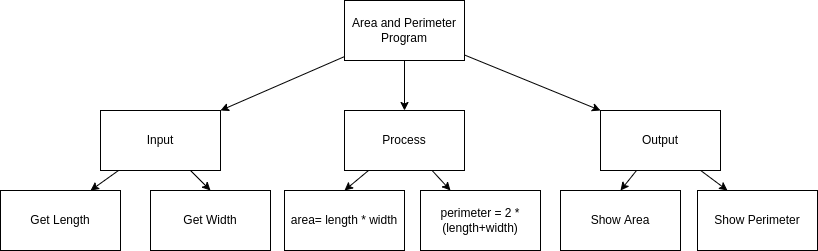

The diagram above was exported from draw.io. Its source (the exported page's mxGraphModel, read from the mxfile embedded in the PNG):
<mxGraphModel dx="690" dy="564" grid="1" gridSize="10" guides="1" tooltips="1" connect="1" arrows="1" fold="1" page="1" pageScale="1" pageWidth="827" pageHeight="1169" math="0" shadow="0">
  <root>
    <mxCell id="0" />
    <mxCell id="1" parent="0" />
    <mxCell id="12" style="edgeStyle=none;html=1;entryX=0.5;entryY=0;entryDx=0;entryDy=0;" edge="1" parent="1" source="2" target="3">
      <mxGeometry relative="1" as="geometry" />
    </mxCell>
    <mxCell id="13" style="edgeStyle=none;html=1;entryX=1;entryY=0;entryDx=0;entryDy=0;" edge="1" parent="1" source="2" target="5">
      <mxGeometry relative="1" as="geometry" />
    </mxCell>
    <mxCell id="14" style="edgeStyle=none;html=1;entryX=0;entryY=0;entryDx=0;entryDy=0;" edge="1" parent="1" source="2" target="4">
      <mxGeometry relative="1" as="geometry" />
    </mxCell>
    <mxCell id="2" value="Area and Perimeter Program" style="rounded=0;whiteSpace=wrap;html=1;" vertex="1" parent="1">
      <mxGeometry x="354" y="110" width="120" height="60" as="geometry" />
    </mxCell>
    <mxCell id="18" style="edgeStyle=none;html=1;entryX=0.5;entryY=0;entryDx=0;entryDy=0;" edge="1" parent="1" source="3" target="8">
      <mxGeometry relative="1" as="geometry" />
    </mxCell>
    <mxCell id="20" style="edgeStyle=none;html=1;entryX=0.25;entryY=0;entryDx=0;entryDy=0;" edge="1" parent="1" source="3" target="9">
      <mxGeometry relative="1" as="geometry" />
    </mxCell>
    <mxCell id="3" value="Process" style="rounded=0;whiteSpace=wrap;html=1;" vertex="1" parent="1">
      <mxGeometry x="354" y="220" width="120" height="60" as="geometry" />
    </mxCell>
    <mxCell id="16" style="edgeStyle=none;html=1;entryX=0.5;entryY=0;entryDx=0;entryDy=0;" edge="1" parent="1" source="4" target="10">
      <mxGeometry relative="1" as="geometry" />
    </mxCell>
    <mxCell id="17" style="edgeStyle=none;html=1;entryX=0.25;entryY=0;entryDx=0;entryDy=0;" edge="1" parent="1" source="4" target="11">
      <mxGeometry relative="1" as="geometry" />
    </mxCell>
    <mxCell id="4" value="Output" style="rounded=0;whiteSpace=wrap;html=1;" vertex="1" parent="1">
      <mxGeometry x="610" y="220" width="120" height="60" as="geometry" />
    </mxCell>
    <mxCell id="21" style="edgeStyle=none;html=1;entryX=0.75;entryY=0;entryDx=0;entryDy=0;" edge="1" parent="1" source="5" target="6">
      <mxGeometry relative="1" as="geometry" />
    </mxCell>
    <mxCell id="22" style="edgeStyle=none;html=1;entryX=0.5;entryY=0;entryDx=0;entryDy=0;" edge="1" parent="1" source="5" target="7">
      <mxGeometry relative="1" as="geometry" />
    </mxCell>
    <mxCell id="5" value="Input" style="rounded=0;whiteSpace=wrap;html=1;" vertex="1" parent="1">
      <mxGeometry x="110" y="220" width="120" height="60" as="geometry" />
    </mxCell>
    <mxCell id="6" value="Get Length" style="rounded=0;whiteSpace=wrap;html=1;" vertex="1" parent="1">
      <mxGeometry x="10" y="300" width="120" height="60" as="geometry" />
    </mxCell>
    <mxCell id="7" value="Get Width" style="rounded=0;whiteSpace=wrap;html=1;" vertex="1" parent="1">
      <mxGeometry x="160" y="300" width="120" height="60" as="geometry" />
    </mxCell>
    <mxCell id="8" value="area= length * width" style="rounded=0;whiteSpace=wrap;html=1;" vertex="1" parent="1">
      <mxGeometry x="294" y="300" width="120" height="60" as="geometry" />
    </mxCell>
    <mxCell id="9" value="perimeter = 2 * (length+width)" style="rounded=0;whiteSpace=wrap;html=1;" vertex="1" parent="1">
      <mxGeometry x="430" y="300" width="120" height="60" as="geometry" />
    </mxCell>
    <mxCell id="10" value="Show Area" style="rounded=0;whiteSpace=wrap;html=1;" vertex="1" parent="1">
      <mxGeometry x="570" y="300" width="120" height="60" as="geometry" />
    </mxCell>
    <mxCell id="11" value="Show Perimeter" style="rounded=0;whiteSpace=wrap;html=1;" vertex="1" parent="1">
      <mxGeometry x="707" y="300" width="120" height="60" as="geometry" />
    </mxCell>
  </root>
</mxGraphModel>